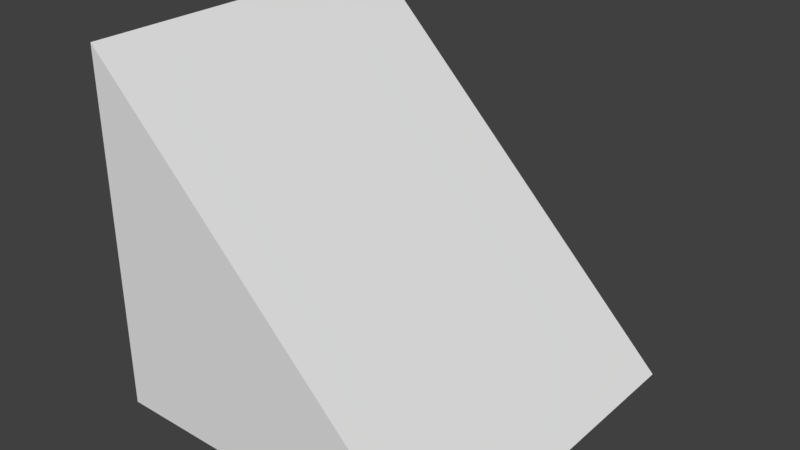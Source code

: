 # Source: TriangleL.blend  (saved by Blender 2.78.0; exported with 4.5.12 LTS)
import bpy
from mathutils import Matrix  # noqa: F401  (used for matrix-valued properties, if any)

bpy.ops.wm.read_factory_settings(use_empty=True)
scene = bpy.context.scene
scene.name = 'Scene'

# ---- collections
col_collection_1 = bpy.data.collections.new('Collection 1'); scene.collection.children.link(col_collection_1)

# ---- materials (node trees are filled in below, after node groups)
mat_material = bpy.data.materials.new('Material')
mat_material.alpha_threshold = 0.0
mat_material.use_transparent_shadow = False
mat_material.roughness = 0.5
mat_material.line_color = (0.0, 0.0, 0.0, 1.0)

# ---- material node trees

# ---- world
world_world = bpy.data.worlds.new('World'); scene.world = world_world
world_world.color = (0.05088, 0.05088, 0.05088)
world_world.use_sun_shadow = False
world_world.sun_shadow_jitter_overblur = 0.0
world_world.cycles.sampling_method = 'MANUAL'

# ---- meshes
me_cube = bpy.data.meshes.new('Cube')
me_cube.from_pydata([(-1.0, -1.0, -1.0), (-1.0, 1.0, -1.0), (1.0, 1.0, -1.0), (1.0, -1.0, -1.0), (-1.0, -1.0, 1.0), (-1.0, 1.0, 1.0)], [], [(2, 3, 0, 1), (2, 5, 4, 3), (3, 4, 0), (0, 4, 5, 1), (2, 1, 5)])
me_cube.materials.append(mat_material)
me_cube.use_remesh_preserve_volume = False
me_cube.use_remesh_preserve_attributes = False
me_cube.use_mirror_vertex_groups = False
me_cube.update()

# ---- objects
ob_cube = bpy.data.objects.new('Cube', me_cube)

# ---- transforms, parenting, visibility, modifiers, constraints
ob_cube.location = (0.0, 0.0, 1.735)
ob_cube.lock_rotations_4d = False
ob_cube.empty_display_type = 'ARROWS'
ob_cube.lineart.crease_threshold = 0.0

# ---- collection membership
col_collection_1.objects.link(ob_cube)

# ---- scene / render settings (as saved in the file)
scene.frame_start = 1; scene.frame_end = 250; scene.frame_set(1)
scene.render.engine = 'BLENDER_EEVEE_NEXT'
scene.render.resolution_percentage = 50
scene.render.dither_intensity = 0.0
scene.cycles.use_denoising = False
scene.cycles.samples = 128
scene.cycles.sampling_pattern = 'TABULATED_SOBOL'
scene.cycles.light_sampling_threshold = 0.0
scene.cycles.use_adaptive_sampling = False
scene.cycles.use_light_tree = False
scene.cycles.blur_glossy = 0.0
scene.cycles.sample_clamp_indirect = 0.0
scene.view_settings.view_transform = 'Standard'
bpy.context.view_layer.update()

# ---- added for rendering (the .blend has no active camera and no usable light): camera, sun
cam_auto = bpy.data.cameras.new('AutoCamera')
cam_auto.lens = 50.0
cam_auto.sensor_width = 36.0
cam_auto.clip_end = 1000.0
ob_auto_camera = bpy.data.objects.new('AutoCamera', cam_auto)
scene.collection.objects.link(ob_auto_camera)
ob_auto_camera.location = (3.20507, -3.84609, 4.29924)
ob_auto_camera.rotation_euler = (1.09748, -7.21219e-08, 0.694738)
scene.camera = ob_auto_camera
light_auto_sun = bpy.data.lights.new('AutoSun', 'SUN')
light_auto_sun.energy = 3.0
light_auto_sun.angle = 0.0523599
ob_auto_sun = bpy.data.objects.new('AutoSun', light_auto_sun)
scene.collection.objects.link(ob_auto_sun)
ob_auto_sun.rotation_euler = (0.872665, 0.174533, 0.523599)
bpy.context.view_layer.update()
